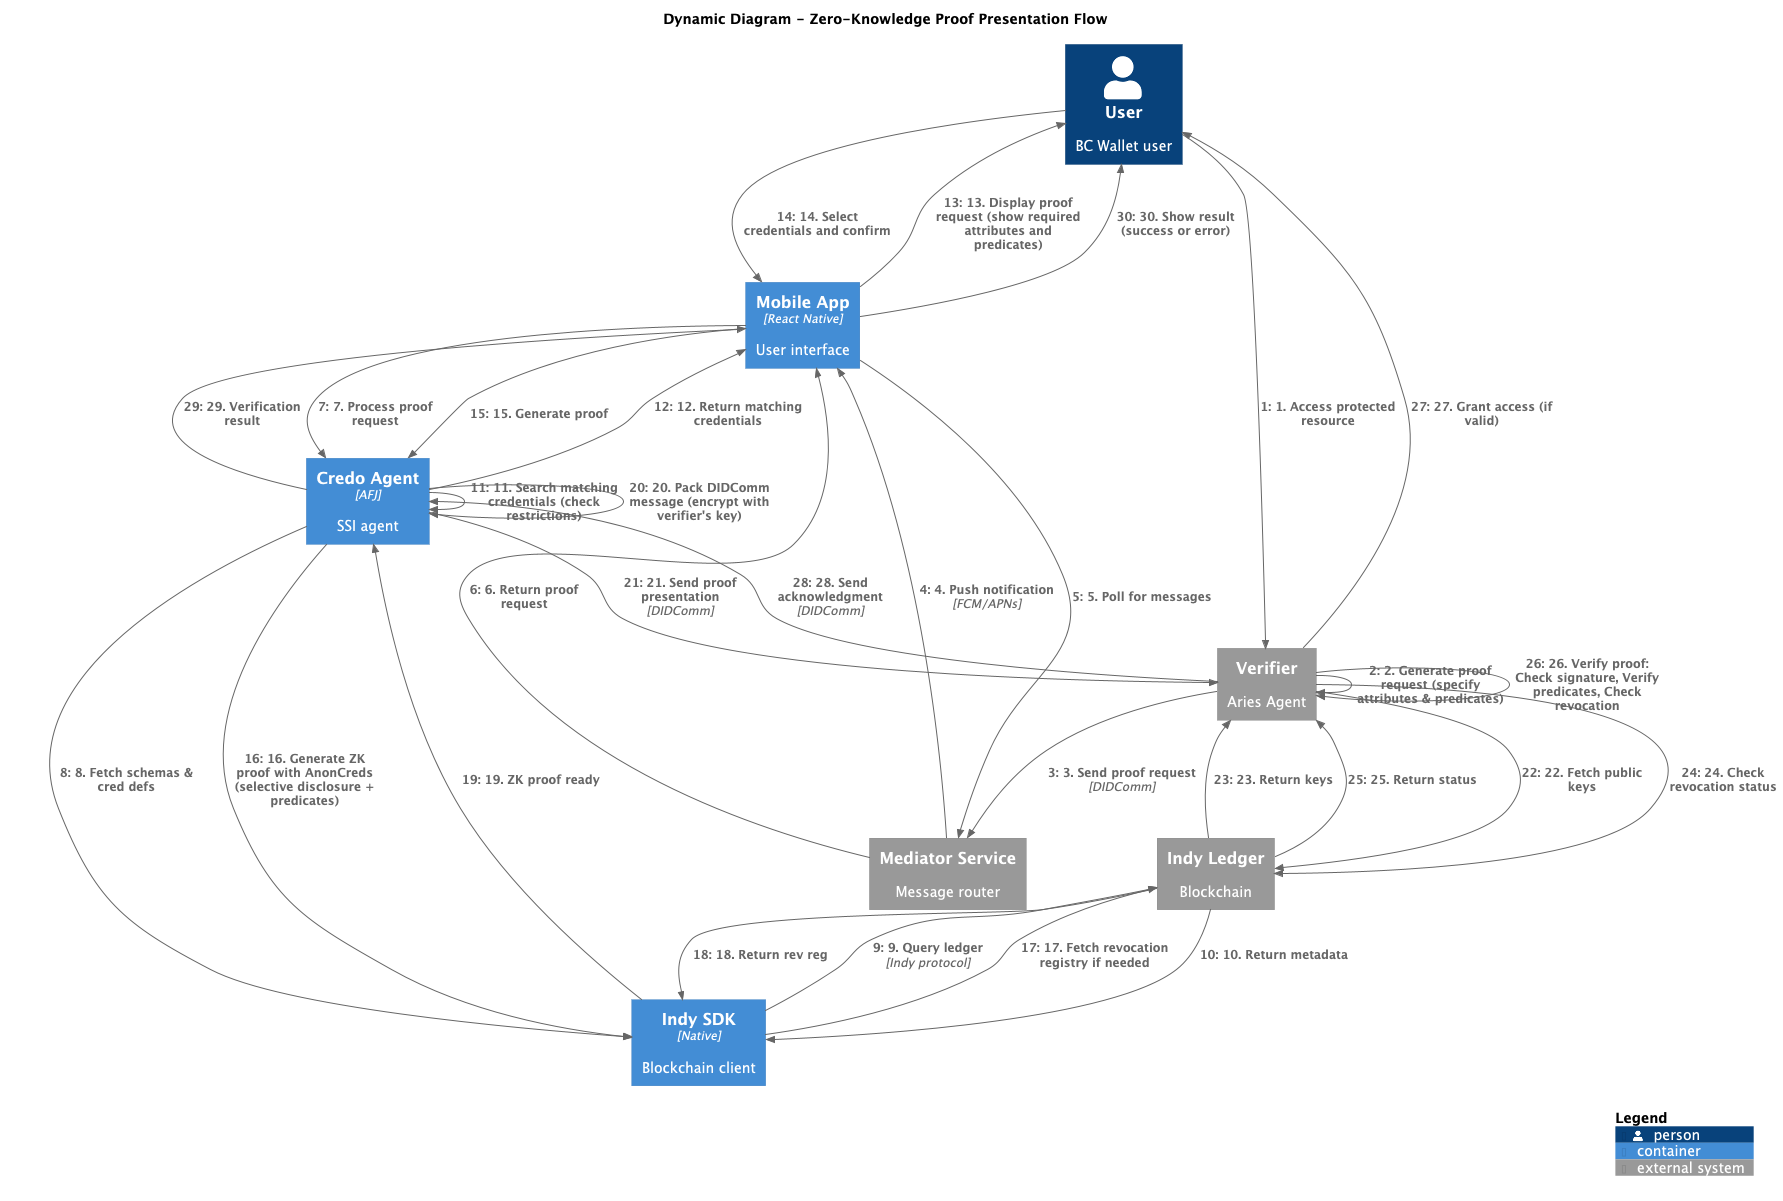

The diagram above was rendered by PlantUML. Its source (embedded in the PNG):
@startuml BC Wallet - Dynamic Proof Presentation
!include https://raw.githubusercontent.com/plantuml-stdlib/C4-PlantUML/master/C4_Dynamic.puml

LAYOUT_WITH_LEGEND()

title Dynamic Diagram - Zero-Knowledge Proof Presentation Flow

Person(user, "User", "BC Wallet user")
Container(mobile_app, "Mobile App", "React Native", "User interface")
Container(credo_agent, "Credo Agent", "AFJ", "SSI agent")
Container(indy_sdk, "Indy SDK", "Native", "Blockchain client")
System_Ext(mediator, "Mediator Service", "Message router")
System_Ext(verifier, "Verifier", "Aries Agent")
System_Ext(ledger, "Indy Ledger", "Blockchain")

' Proof Request Phase
Rel(user, verifier, "1. Access protected resource")
Rel(verifier, verifier, "2. Generate proof request (specify attributes & predicates)")
Rel(verifier, mediator, "3. Send proof request", "DIDComm")
Rel(mediator, mobile_app, "4. Push notification", "FCM/APNs")
Rel(mobile_app, mediator, "5. Poll for messages")
Rel(mediator, mobile_app, "6. Return proof request")

' Request Processing Phase
Rel(mobile_app, credo_agent, "7. Process proof request")
Rel(credo_agent, indy_sdk, "8. Fetch schemas & cred defs")
Rel(indy_sdk, ledger, "9. Query ledger", "Indy protocol")
Rel(ledger, indy_sdk, "10. Return metadata")

' Credential Selection Phase
Rel(credo_agent, credo_agent, "11. Search matching credentials (check restrictions)")
Rel(credo_agent, mobile_app, "12. Return matching credentials")

Rel(mobile_app, user, "13. Display proof request (show required attributes and predicates)")
Rel(user, mobile_app, "14. Select credentials and confirm")

' ZK Proof Generation Phase
Rel(mobile_app, credo_agent, "15. Generate proof")
Rel(credo_agent, indy_sdk, "16. Generate ZK proof with AnonCreds (selective disclosure + predicates)")

Rel(indy_sdk, ledger, "17. Fetch revocation registry if needed")
Rel(ledger, indy_sdk, "18. Return rev reg")

Rel(indy_sdk, credo_agent, "19. ZK proof ready")
Rel(credo_agent, credo_agent, "20. Pack DIDComm message (encrypt with verifier's key)")

' Proof Presentation Phase
Rel(credo_agent, verifier, "21. Send proof presentation", "DIDComm")

' Verification Phase
Rel(verifier, ledger, "22. Fetch public keys")
Rel(ledger, verifier, "23. Return keys")
Rel(verifier, ledger, "24. Check revocation status")
Rel(ledger, verifier, "25. Return status")

Rel(verifier, verifier, "26. Verify proof: Check signature, Verify predicates, Check revocation")

' Success Path
Rel(verifier, user, "27. Grant access (if valid)")
Rel(verifier, credo_agent, "28. Send acknowledgment", "DIDComm")
Rel(credo_agent, mobile_app, "29. Verification result")
Rel(mobile_app, user, "30. Show result (success or error)")

SHOW_LEGEND()

@enduml